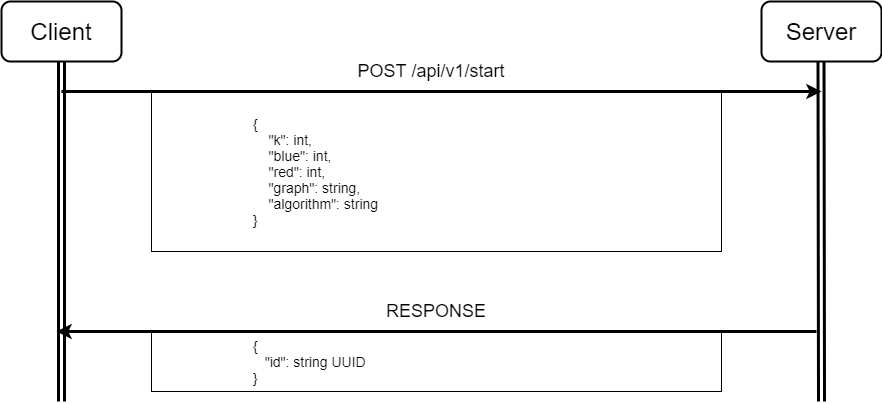

The diagram above was exported from draw.io. Its source (the exported page's mxGraphModel, read from the mxfile embedded in the PNG):
<mxGraphModel dx="1038" dy="580" grid="1" gridSize="10" guides="1" tooltips="1" connect="1" arrows="1" fold="1" page="1" pageScale="1" pageWidth="1654" pageHeight="2336" math="0" shadow="0">
  <root>
    <mxCell id="0" />
    <mxCell id="1" parent="0" />
    <mxCell id="q7OZgxF4vyLQVv9dMXvO-1" value="&lt;div style=&quot;font-size: 14px&quot;&gt;&lt;div&gt;&lt;span&gt;{&lt;/span&gt;&lt;/div&gt;&lt;div&gt;&lt;span&gt;&amp;nbsp; &amp;nbsp;&quot;id&quot;: string UUID&lt;/span&gt;&lt;/div&gt;&lt;div&gt;}&lt;/div&gt;&lt;/div&gt;" style="rounded=0;whiteSpace=wrap;html=1;align=left;spacingLeft=100;fontSize=14;" vertex="1" parent="1">
      <mxGeometry x="460" y="470" width="570" height="60" as="geometry" />
    </mxCell>
    <mxCell id="Z5_TUNf1BPrpxdcZHDwB-3" value="&lt;div style=&quot;font-size: 14px&quot;&gt;&lt;div&gt;{&lt;/div&gt;&lt;div&gt;&amp;nbsp; &amp;nbsp; &quot;k&quot;: int,&lt;/div&gt;&lt;div&gt;&amp;nbsp; &amp;nbsp; &quot;blue&quot;: int,&lt;/div&gt;&lt;div&gt;&amp;nbsp; &amp;nbsp; &quot;red&quot;: int,&lt;/div&gt;&lt;div&gt;&amp;nbsp; &amp;nbsp; &quot;graph&quot;: string,&lt;/div&gt;&lt;div&gt;&amp;nbsp; &amp;nbsp; &quot;algorithm&quot;: string&lt;/div&gt;&lt;div&gt;}&lt;/div&gt;&lt;/div&gt;" style="rounded=0;whiteSpace=wrap;html=1;align=left;spacingLeft=100;fontSize=14;" parent="1" vertex="1">
      <mxGeometry x="460" y="230" width="570" height="160" as="geometry" />
    </mxCell>
    <mxCell id="Z5_TUNf1BPrpxdcZHDwB-4" value="&lt;font style=&quot;font-size: 24px&quot;&gt;Client&lt;/font&gt;" style="rounded=1;whiteSpace=wrap;html=1;strokeWidth=2;" parent="1" vertex="1">
      <mxGeometry x="310" y="140" width="120" height="60" as="geometry" />
    </mxCell>
    <mxCell id="Z5_TUNf1BPrpxdcZHDwB-5" value="&lt;font style=&quot;font-size: 24px&quot;&gt;Server&lt;br&gt;&lt;/font&gt;" style="rounded=1;whiteSpace=wrap;html=1;strokeWidth=2;" parent="1" vertex="1">
      <mxGeometry x="1070" y="140" width="120" height="60" as="geometry" />
    </mxCell>
    <mxCell id="Z5_TUNf1BPrpxdcZHDwB-6" value="" style="shape=link;html=1;exitX=0.5;exitY=1;exitDx=0;exitDy=0;strokeWidth=3;" parent="1" source="Z5_TUNf1BPrpxdcZHDwB-4" edge="1">
      <mxGeometry width="100" relative="1" as="geometry">
        <mxPoint x="840" y="580" as="sourcePoint" />
        <mxPoint x="370" y="540" as="targetPoint" />
      </mxGeometry>
    </mxCell>
    <mxCell id="Z5_TUNf1BPrpxdcZHDwB-7" value="" style="shape=link;html=1;exitX=0.5;exitY=1;exitDx=0;exitDy=0;strokeWidth=3;" parent="1" edge="1">
      <mxGeometry width="100" relative="1" as="geometry">
        <mxPoint x="1129.5" y="200" as="sourcePoint" />
        <mxPoint x="1130" y="540" as="targetPoint" />
      </mxGeometry>
    </mxCell>
    <mxCell id="Z5_TUNf1BPrpxdcZHDwB-8" value="" style="endArrow=classic;html=1;strokeWidth=3;" parent="1" edge="1">
      <mxGeometry width="50" height="50" relative="1" as="geometry">
        <mxPoint x="370" y="230" as="sourcePoint" />
        <mxPoint x="1130" y="230" as="targetPoint" />
      </mxGeometry>
    </mxCell>
    <mxCell id="Z5_TUNf1BPrpxdcZHDwB-9" value="&lt;font style=&quot;font-size: 18px&quot;&gt;POST /api/v1/start&lt;/font&gt;" style="text;html=1;strokeColor=none;fillColor=none;align=center;verticalAlign=middle;whiteSpace=wrap;rounded=0;" parent="1" vertex="1">
      <mxGeometry x="530" y="190" width="420" height="40" as="geometry" />
    </mxCell>
    <mxCell id="Z5_TUNf1BPrpxdcZHDwB-10" value="" style="endArrow=classic;html=1;strokeWidth=3;" parent="1" edge="1">
      <mxGeometry width="50" height="50" relative="1" as="geometry">
        <mxPoint x="1125" y="470" as="sourcePoint" />
        <mxPoint x="365" y="470" as="targetPoint" />
      </mxGeometry>
    </mxCell>
    <mxCell id="Z5_TUNf1BPrpxdcZHDwB-11" value="&lt;font style=&quot;font-size: 18px&quot;&gt;RESPONSE&lt;/font&gt;" style="text;html=1;strokeColor=none;fillColor=none;align=center;verticalAlign=middle;whiteSpace=wrap;rounded=0;" parent="1" vertex="1">
      <mxGeometry x="535" y="430" width="420" height="40" as="geometry" />
    </mxCell>
  </root>
</mxGraphModel>